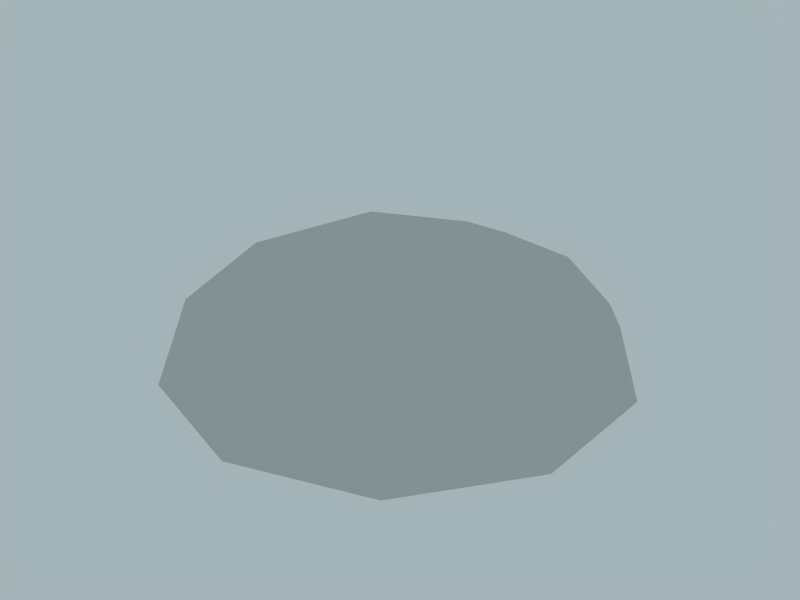 # Source: skydomeCloud.blend  (saved by Blender 2.68.0; exported with 4.5.12 LTS)
import bpy
from mathutils import Matrix  # noqa: F401  (used for matrix-valued properties, if any)

bpy.ops.wm.read_factory_settings(use_empty=True)
scene = bpy.context.scene
scene.name = 'Scene.001'

# ---- collections
col_collection_1 = bpy.data.collections.new('Collection 1'); scene.collection.children.link(col_collection_1)

# ---- materials (node trees are filled in below, after node groups)
mat_sky_dome = bpy.data.materials.new('Sky Dome')
mat_sky_dome.alpha_threshold = 0.0
mat_sky_dome.use_transparent_shadow = False
mat_sky_dome.roughness = 0.5
mat_sky_dome.line_color = (0.0, 0.0, 0.0, 1.0)
mat_trans_clouds = bpy.data.materials.new('Trans Clouds')
mat_trans_clouds.alpha_threshold = 0.0
mat_trans_clouds.use_transparent_shadow = False
mat_trans_clouds.roughness = 0.5

# ---- material node trees

# ---- world
world_world_001 = bpy.data.worlds.new('World.001'); scene.world = world_world_001
world_world_001.color = (0.6416, 0.7065, 0.725)
world_world_001.use_sun_shadow = False
world_world_001.sun_shadow_jitter_overblur = 0.0
world_world_001.cycles.sampling_method = 'MANUAL'
world_world_001.cycles.sample_map_resolution = 256

# ---- cameras
cam_camera_001 = bpy.data.cameras.new('Camera.001')
cam_camera_001.passepartout_alpha = 0.2
cam_camera_001.clip_end = 100.0
cam_camera_001.lens = 35.0
cam_camera_001.sensor_width = 32.0
cam_camera_001.sensor_height = 18.0
cam_camera_001.ortho_scale = 7.314
cam_camera_001.show_passepartout = False
cam_camera_001.show_safe_areas = True
cam_camera_001.dof.focus_distance = 0.0
cam_camera_001.dof.aperture_fstop = 128.0

# ---- meshes
me_sphere = bpy.data.meshes.new('Sphere')
me_sphere.from_pydata([(0.2764, -0.8506, 0.4472), (-0.7236, -0.5257, 0.4472), (-0.7236, 0.5257, 0.4472), (0.2764, 0.8506, 0.4472), (0.8944, 0.0, 0.4472), (0.0, 0.0, 1.0), (0.9511, 0.309, 0.0), (0.9511, -0.309, 0.0), (0.5878, -0.809, 0.0), (0.0, -1.0, 0.0), (-0.5878, -0.809, 0.0), (-0.9511, -0.309, 0.0), (-0.9511, 0.309, 0.0), (-0.5878, 0.809, 0.0), (0.0, 1.0, 0.0), (0.5878, 0.809, 0.0), (0.6882, -0.5, 0.5257), (-0.2629, -0.809, 0.5257), (-0.8506, 0.0, 0.5257), (-0.2629, 0.809, 0.5257), (0.6882, 0.5, 0.5257), (0.5257, 0.0, 0.8507), (0.1625, -0.5, 0.8507), (-0.4253, -0.309, 0.8507), (-0.4253, 0.309, 0.8507), (0.1625, 0.5, 0.8507)], [], [(4, 6, 7), (0, 8, 9), (1, 10, 11), (2, 12, 13), (3, 14, 15), (16, 4, 7), (7, 8, 16), (0, 16, 8), (17, 0, 9), (9, 10, 17), (1, 17, 10), (18, 1, 11), (11, 12, 18), (2, 18, 12), (19, 2, 13), (13, 14, 19), (3, 19, 14), (20, 3, 15), (15, 6, 20), (4, 20, 6), (16, 0, 22), (16, 22, 21), (5, 21, 22), (21, 4, 16), (23, 17, 1), (17, 23, 22), (5, 22, 23), (22, 0, 17), (24, 18, 2), (18, 24, 23), (5, 23, 24), (23, 1, 18), (25, 19, 3), (19, 25, 24), (5, 24, 25), (24, 2, 19), (21, 20, 4), (20, 21, 25), (5, 25, 21), (25, 3, 20)])
_uv = me_sphere.uv_layers.new(name='UVTex')
_uv.uv.foreach_set('vector', [0.5, 0.7831, 0.6492, 0.9507, 0.3508, 0.9507, 0.2231, 0.5819, 0.1098, 0.7756, 0.0176, 0.4918, 0.3289, 0.2564, 0.1096, 0.2086, 0.3511, 0.03313, 0.6711, 0.2564, 0.6489, 0.03313, 0.8904, 0.2086, 0.7769, 0.5819, 0.9824, 0.4918, 0.8902, 0.7756, 0.3453, 0.7049, 0.5, 0.7831, 0.3508, 0.9507, 0.3508, 0.9507, 0.1098, 0.7756, 0.3453, 0.7049, 0.2231, 0.5819, 0.3453, 0.7049, 0.1098, 0.7756, 0.2497, 0.4106, 0.2231, 0.5819, 0.0176, 0.4918, 0.0176, 0.4918, 0.1096, 0.2086, 0.2497, 0.4106, 0.3289, 0.2564, 0.2497, 0.4106, 0.1096, 0.2086, 0.5, 0.2288, 0.3289, 0.2564, 0.3511, 0.03313, 0.3511, 0.03313, 0.6489, 0.03313, 0.5, 0.2288, 0.6711, 0.2564, 0.5, 0.2288, 0.6489, 0.03313, 0.7503, 0.4106, 0.6711, 0.2564, 0.8904, 0.2086, 0.8904, 0.2086, 0.9824, 0.4918, 0.7503, 0.4106, 0.7769, 0.5819, 0.7503, 0.4106, 0.9824, 0.4918, 0.6547, 0.7049, 0.7769, 0.5819, 0.8902, 0.7756, 0.8902, 0.7756, 0.6492, 0.9507, 0.6547, 0.7049, 0.5, 0.7831, 0.6547, 0.7049, 0.6492, 0.9507, 0.3453, 0.7049, 0.2231, 0.5819, 0.3735, 0.5331, 0.3453, 0.7049, 0.3735, 0.5331, 0.5, 0.625, 0.5, 0.492, 0.5, 0.625, 0.3735, 0.5331, 0.5, 0.625, 0.5, 0.7831, 0.3453, 0.7049, 0.4218, 0.3844, 0.2497, 0.4106, 0.3289, 0.2564, 0.2497, 0.4106, 0.4218, 0.3844, 0.3735, 0.5331, 0.5, 0.492, 0.3735, 0.5331, 0.4218, 0.3844, 0.3735, 0.5331, 0.2231, 0.5819, 0.2497, 0.4106, 0.5782, 0.3844, 0.5, 0.2288, 0.6711, 0.2564, 0.5, 0.2288, 0.5782, 0.3844, 0.4218, 0.3844, 0.5, 0.492, 0.4218, 0.3844, 0.5782, 0.3844, 0.4218, 0.3844, 0.3289, 0.2564, 0.5, 0.2288, 0.6265, 0.5331, 0.7503, 0.4106, 0.7769, 0.5819, 0.7503, 0.4106, 0.6265, 0.5331, 0.5782, 0.3844, 0.5, 0.492, 0.5782, 0.3844, 0.6265, 0.5331, 0.5782, 0.3844, 0.6711, 0.2564, 0.7503, 0.4106, 0.5, 0.625, 0.6547, 0.7049, 0.5, 0.7831, 0.6547, 0.7049, 0.5, 0.625, 0.6265, 0.5331, 0.5, 0.492, 0.6265, 0.5331, 0.5, 0.625, 0.6265, 0.5331, 0.7769, 0.5819, 0.6547, 0.7049])
me_sphere.materials.append(mat_sky_dome)
me_sphere.use_remesh_preserve_volume = False
me_sphere.use_remesh_preserve_attributes = False
me_sphere.use_mirror_vertex_groups = False
me_sphere.update()
me_sphere_001 = bpy.data.meshes.new('Sphere.001')
me_sphere_001.from_pydata([(0.2764, -0.8506, 0.4472), (-0.7236, -0.5257, 0.4472), (-0.7236, 0.5257, 0.4472), (0.2764, 0.8506, 0.4472), (0.8944, 0.0, 0.4472), (0.0, 0.0, 1.0), (0.9511, 0.309, 0.0), (0.9511, -0.309, 0.0), (0.5878, -0.809, 0.0), (0.0, -1.0, 0.0), (-0.5878, -0.809, 0.0), (-0.9511, -0.309, 0.0), (-0.9511, 0.309, 0.0), (-0.5878, 0.809, 0.0), (0.0, 1.0, 0.0), (0.5878, 0.809, 0.0), (0.6882, -0.5, 0.5257), (-0.2629, -0.809, 0.5257), (-0.8506, 0.0, 0.5257), (-0.2629, 0.809, 0.5257), (0.6882, 0.5, 0.5257), (0.5257, 0.0, 0.8507), (0.1625, -0.5, 0.8507), (-0.4253, -0.309, 0.8507), (-0.4253, 0.309, 0.8507), (0.1625, 0.5, 0.8507)], [], [(4, 6, 7), (0, 8, 9), (1, 10, 11), (2, 12, 13), (3, 14, 15), (16, 4, 7), (7, 8, 16), (0, 16, 8), (17, 0, 9), (9, 10, 17), (1, 17, 10), (18, 1, 11), (11, 12, 18), (2, 18, 12), (19, 2, 13), (13, 14, 19), (3, 19, 14), (20, 3, 15), (15, 6, 20), (4, 20, 6), (16, 0, 22), (16, 22, 21), (5, 21, 22), (21, 4, 16), (23, 17, 1), (17, 23, 22), (5, 22, 23), (22, 0, 17), (24, 18, 2), (18, 24, 23), (5, 23, 24), (23, 1, 18), (25, 19, 3), (19, 25, 24), (5, 24, 25), (24, 2, 19), (21, 20, 4), (20, 21, 25), (5, 25, 21), (25, 3, 20)])
_uv = me_sphere_001.uv_layers.new(name='UVTex')
_uv.uv.foreach_set('vector', [0.5, 0.7831, 0.6492, 0.9507, 0.3508, 0.9507, 0.2231, 0.5819, 0.1098, 0.7756, 0.0176, 0.4918, 0.3289, 0.2564, 0.1096, 0.2086, 0.3511, 0.03313, 0.6711, 0.2564, 0.6489, 0.03313, 0.8904, 0.2086, 0.7769, 0.5819, 0.9824, 0.4918, 0.8902, 0.7756, 0.3453, 0.7049, 0.5, 0.7831, 0.3508, 0.9507, 0.3508, 0.9507, 0.1098, 0.7756, 0.3453, 0.7049, 0.2231, 0.5819, 0.3453, 0.7049, 0.1098, 0.7756, 0.2497, 0.4106, 0.2231, 0.5819, 0.0176, 0.4918, 0.0176, 0.4918, 0.1096, 0.2086, 0.2497, 0.4106, 0.3289, 0.2564, 0.2497, 0.4106, 0.1096, 0.2086, 0.5, 0.2288, 0.3289, 0.2564, 0.3511, 0.03313, 0.3511, 0.03313, 0.6489, 0.03313, 0.5, 0.2288, 0.6711, 0.2564, 0.5, 0.2288, 0.6489, 0.03313, 0.7503, 0.4106, 0.6711, 0.2564, 0.8904, 0.2086, 0.8904, 0.2086, 0.9824, 0.4918, 0.7503, 0.4106, 0.7769, 0.5819, 0.7503, 0.4106, 0.9824, 0.4918, 0.6547, 0.7049, 0.7769, 0.5819, 0.8902, 0.7756, 0.8902, 0.7756, 0.6492, 0.9507, 0.6547, 0.7049, 0.5, 0.7831, 0.6547, 0.7049, 0.6492, 0.9507, 0.3453, 0.7049, 0.2231, 0.5819, 0.3735, 0.5331, 0.3453, 0.7049, 0.3735, 0.5331, 0.5, 0.625, 0.5, 0.492, 0.5, 0.625, 0.3735, 0.5331, 0.5, 0.625, 0.5, 0.7831, 0.3453, 0.7049, 0.4218, 0.3844, 0.2497, 0.4106, 0.3289, 0.2564, 0.2497, 0.4106, 0.4218, 0.3844, 0.3735, 0.5331, 0.5, 0.492, 0.3735, 0.5331, 0.4218, 0.3844, 0.3735, 0.5331, 0.2231, 0.5819, 0.2497, 0.4106, 0.5782, 0.3844, 0.5, 0.2288, 0.6711, 0.2564, 0.5, 0.2288, 0.5782, 0.3844, 0.4218, 0.3844, 0.5, 0.492, 0.4218, 0.3844, 0.5782, 0.3844, 0.4218, 0.3844, 0.3289, 0.2564, 0.5, 0.2288, 0.6265, 0.5331, 0.7503, 0.4106, 0.7769, 0.5819, 0.7503, 0.4106, 0.6265, 0.5331, 0.5782, 0.3844, 0.5, 0.492, 0.5782, 0.3844, 0.6265, 0.5331, 0.5782, 0.3844, 0.6711, 0.2564, 0.7503, 0.4106, 0.5, 0.625, 0.6547, 0.7049, 0.5, 0.7831, 0.6547, 0.7049, 0.5, 0.625, 0.6265, 0.5331, 0.5, 0.492, 0.6265, 0.5331, 0.5, 0.625, 0.6265, 0.5331, 0.7769, 0.5819, 0.6547, 0.7049])
me_sphere_001.materials.append(mat_trans_clouds)
me_sphere_001.use_remesh_preserve_volume = False
me_sphere_001.use_remesh_preserve_attributes = False
me_sphere_001.use_mirror_vertex_groups = False
me_sphere_001.update()

# ---- objects
ob_sky_dome = bpy.data.objects.new('Sky Dome', me_sphere)
ob_trans_clouds = bpy.data.objects.new('Trans Clouds', me_sphere_001)
ob_camera_001 = bpy.data.objects.new('Camera.001', cam_camera_001)

# ---- transforms, parenting, visibility, modifiers, constraints
ob_sky_dome.location = (0.0, 0.0, 0.0)
ob_sky_dome.scale = (285.1, 285.1, 146.7)
ob_sky_dome.lock_rotations_4d = False
ob_sky_dome.empty_display_type = 'ARROWS'
ob_sky_dome.lineart.crease_threshold = 0.0
ob_sky_dome.material_slots[0].link = 'OBJECT'; ob_sky_dome.material_slots[0].material = mat_sky_dome
ob_trans_clouds.parent = ob_sky_dome
ob_trans_clouds.matrix_parent_inverse = Matrix(((0.4208, 0.0, 0.0, 0.0), (0.0, 0.4208, 0.0, 0.0), (0.0, 0.0, 0.8182, 0.0), (0.0, 0.0, 0.0, 1.0)))
ob_trans_clouds.location = (0.0, 0.0, 0.0)
ob_trans_clouds.scale = (2.219, 2.219, 1.141)
ob_trans_clouds.lock_rotations_4d = False
ob_trans_clouds.empty_display_type = 'ARROWS'
ob_trans_clouds.lineart.crease_threshold = 0.0
ob_trans_clouds.material_slots[0].link = 'OBJECT'; ob_trans_clouds.material_slots[0].material = mat_trans_clouds
ob_camera_001.location = (7.481, -6.508, 5.344)
ob_camera_001.rotation_euler = (1.109, 0.01082, 0.8149)
ob_camera_001.lock_rotations_4d = False
ob_camera_001.empty_display_type = 'ARROWS'
ob_camera_001.color = (0.0, 0.0, 0.0, 0.0)
ob_camera_001.display_type = 'WIRE'
ob_camera_001.lineart.crease_threshold = 0.0

# ---- collection membership
col_collection_1.objects.link(ob_sky_dome)
col_collection_1.objects.link(ob_trans_clouds)
col_collection_1.objects.link(ob_camera_001)

# ---- scene / render settings (as saved in the file)
scene.frame_start = 1; scene.frame_end = 250; scene.frame_set(1)
scene.render.engine = 'BLENDER_EEVEE_NEXT'
scene.render.image_settings.file_format = 'JPEG'
scene.render.image_settings.color_mode = 'RGB'
scene.render.image_settings.compression = 90
scene.render.resolution_x = 800
scene.render.resolution_y = 600
scene.render.pixel_aspect_x = 100.0
scene.render.pixel_aspect_y = 100.0
scene.render.fps = 25
scene.render.dither_intensity = 0.0
scene.render.use_compositing = False
scene.render.use_sequencer = False
scene.render.bake_margin = 2
scene.render.bake_bias = 0.0
scene.render.use_stamp_time = False
scene.render.use_stamp_date = False
scene.render.use_stamp_frame = False
scene.render.use_stamp_camera = False
scene.render.use_stamp_scene = False
scene.render.use_stamp_filename = False
scene.render.use_stamp_render_time = False
scene.render.stamp_font_size = 0
scene.cycles.use_denoising = False
scene.cycles.samples = 10
scene.cycles.sampling_pattern = 'TABULATED_SOBOL'
scene.cycles.light_sampling_threshold = 0.0
scene.cycles.use_adaptive_sampling = False
scene.cycles.use_light_tree = False
scene.cycles.blur_glossy = 0.0
scene.cycles.volume_bounces = 1
scene.cycles.pixel_filter_type = 'GAUSSIAN'
scene.cycles.sample_clamp_indirect = 0.0
scene.view_settings.view_transform = 'Raw'
bpy.context.view_layer.update()

# ---- added for rendering (the .blend has no active camera): camera
cam_auto = bpy.data.cameras.new('AutoCamera')
cam_auto.lens = 50.0
cam_auto.sensor_width = 36.0
cam_auto.clip_end = 12999.4
ob_auto_camera = bpy.data.objects.new('AutoCamera', cam_auto)
scene.collection.objects.link(ob_auto_camera)
ob_auto_camera.location = (740.707, -888.848, 665.898)
ob_auto_camera.rotation_euler = (1.09748, -7.21219e-08, 0.694738)
scene.camera = ob_auto_camera
bpy.context.view_layer.update()
